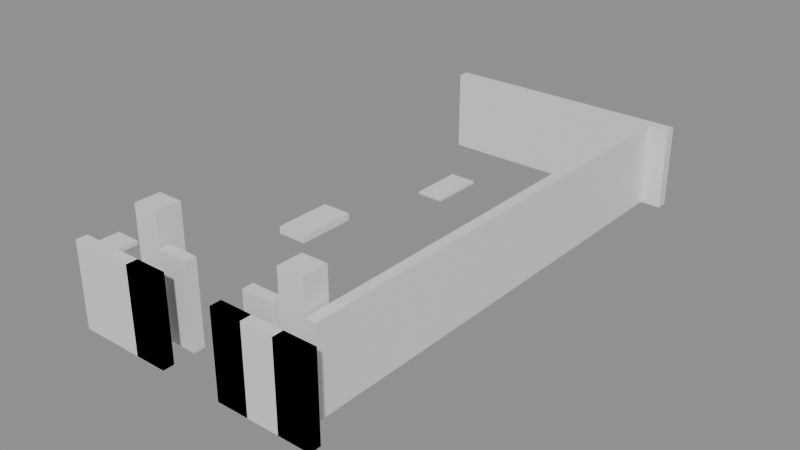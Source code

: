 # Source: building_lego.blend  (saved by Blender 5.0.119; exported with 4.5.12 LTS)
import bpy
from mathutils import Matrix  # noqa: F401  (used for matrix-valued properties, if any)

bpy.ops.wm.read_factory_settings(use_empty=True)
scene = bpy.context.scene
scene.name = 'Scene'

# ---- collections
col_01_paredes_externas = bpy.data.collections.new('01_Paredes_Externas'); scene.collection.children.link(col_01_paredes_externas)
col_02_paredes_internas = bpy.data.collections.new('02_Paredes_Internas'); scene.collection.children.link(col_02_paredes_internas)
col_03_pisos_escadas = bpy.data.collections.new('03_Pisos_Escadas'); scene.collection.children.link(col_03_pisos_escadas)
col_04_moveis_decoracoes = bpy.data.collections.new('04_Moveis_Decoracoes'); scene.collection.children.link(col_04_moveis_decoracoes)

# ---- materials (node trees are filled in below, after node groups)
mat_mat_parede_externa = bpy.data.materials.new('Mat_Parede_Externa')
mat_mat_parede_interna = bpy.data.materials.new('Mat_Parede_Interna')
mat_mat_pisos = bpy.data.materials.new('Mat_Pisos')
mat_mat_moveis = bpy.data.materials.new('Mat_Moveis')

# ---- material node trees
mat_mat_parede_externa.use_nodes = True; mat_mat_parede_externa.node_tree.nodes.clear()
_N = mat_mat_parede_externa.node_tree.nodes; _L = mat_mat_parede_externa.node_tree.links
n0 = _N.new('ShaderNodeBsdfPrincipled'); n0.name = 'BSDF - Pré-fundamentado'; n0.location = (-200, 100)
n1 = _N.new('ShaderNodeOutputMaterial'); n1.name = 'Saída de material'; n1.location = (200, 100)
_L.new(n0.outputs[0], n1.inputs[0])
n1.is_active_output = True
mat_mat_parede_interna.use_nodes = True; mat_mat_parede_interna.node_tree.nodes.clear()
_N = mat_mat_parede_interna.node_tree.nodes; _L = mat_mat_parede_interna.node_tree.links
n0 = _N.new('ShaderNodeBsdfPrincipled'); n0.name = 'BSDF - Pré-fundamentado'; n0.location = (-200, 100)
n1 = _N.new('ShaderNodeOutputMaterial'); n1.name = 'Saída de material'; n1.location = (200, 100)
_L.new(n0.outputs[0], n1.inputs[0])
n1.is_active_output = True
mat_mat_pisos.use_nodes = True; mat_mat_pisos.node_tree.nodes.clear()
_N = mat_mat_pisos.node_tree.nodes; _L = mat_mat_pisos.node_tree.links
n0 = _N.new('ShaderNodeBsdfPrincipled'); n0.name = 'BSDF - Pré-fundamentado'; n0.location = (-200, 100)
n1 = _N.new('ShaderNodeOutputMaterial'); n1.name = 'Saída de material'; n1.location = (200, 100)
_L.new(n0.outputs[0], n1.inputs[0])
n1.is_active_output = True
mat_mat_moveis.use_nodes = True; mat_mat_moveis.node_tree.nodes.clear()
_N = mat_mat_moveis.node_tree.nodes; _L = mat_mat_moveis.node_tree.links
n0 = _N.new('ShaderNodeBsdfPrincipled'); n0.name = 'BSDF - Pré-fundamentado'; n0.location = (-200, 100)
n1 = _N.new('ShaderNodeOutputMaterial'); n1.name = 'Saída de material'; n1.location = (200, 100)
_L.new(n0.outputs[0], n1.inputs[0])
n1.is_active_output = True

# ---- meshes
me_bloco_dungeon_wall_4784_2207_z0 = bpy.data.meshes.new('Bloco_dungeon_wall_4784_2207_z0')
me_bloco_dungeon_wall_4784_2207_z0.from_pydata([(-0.5, -0.175, -1.32), (0.5, -0.175, -1.32), (0.5, 0.175, -1.32), (-0.5, 0.175, -1.32), (-0.5, -0.175, 1.32), (0.5, -0.175, 1.32), (0.5, 0.175, 1.32), (-0.5, 0.175, 1.32)], [], [(0, 1, 2, 3), (4, 7, 6, 5), (0, 4, 5, 1), (2, 6, 7, 3), (0, 3, 7, 4), (1, 5, 6, 2)])
me_bloco_dungeon_wall_4784_2207_z0.materials.append(mat_mat_parede_externa)
me_bloco_dungeon_wall_4784_2207_z0.update()
me_bloco_dungeon_wall_4785_2207_z0 = bpy.data.meshes.new('Bloco_dungeon_wall_4785_2207_z0')
me_bloco_dungeon_wall_4785_2207_z0.from_pydata([(-0.5, -0.175, -1.32), (0.5, -0.175, -1.32), (0.5, 0.175, -1.32), (-0.5, 0.175, -1.32), (-0.5, -0.175, 1.32), (0.5, -0.175, 1.32), (0.5, 0.175, 1.32), (-0.5, 0.175, 1.32)], [], [(0, 1, 2, 3), (4, 7, 6, 5), (0, 4, 5, 1), (2, 6, 7, 3), (0, 3, 7, 4), (1, 5, 6, 2)])
me_bloco_dungeon_wall_4785_2207_z0.materials.append(mat_mat_parede_externa)
me_bloco_dungeon_wall_4785_2207_z0.update()
me_bloco_dungeon_arch_4786_2207_z0 = bpy.data.meshes.new('Bloco_dungeon_arch_4786_2207_z0')
me_bloco_dungeon_arch_4786_2207_z0.from_pydata([(-0.5, -0.175, -1.32), (0.5, -0.175, -1.32), (0.5, 0.175, -1.32), (-0.5, 0.175, -1.32), (-0.5, -0.175, 1.32), (0.5, -0.175, 1.32), (0.5, 0.175, 1.32), (-0.5, 0.175, 1.32)], [], [(0, 1, 2, 3), (4, 7, 6, 5), (0, 4, 5, 1), (2, 6, 7, 3), (0, 3, 7, 4), (1, 5, 6, 2)])
me_bloco_dungeon_arch_4786_2207_z0.materials.append(mat_mat_parede_externa)
me_bloco_dungeon_arch_4786_2207_z0.update()
me_bloco_dungeon_wall_4786_2207_z0 = bpy.data.meshes.new('Bloco_dungeon_wall_4786_2207_z0')
me_bloco_dungeon_wall_4786_2207_z0.from_pydata([(-0.5, -0.175, -1.32), (0.5, -0.175, -1.32), (0.5, 0.175, -1.32), (-0.5, 0.175, -1.32), (-0.5, -0.175, 1.32), (0.5, -0.175, 1.32), (0.5, 0.175, 1.32), (-0.5, 0.175, 1.32)], [], [(0, 1, 2, 3), (4, 7, 6, 5), (0, 4, 5, 1), (2, 6, 7, 3), (0, 3, 7, 4), (1, 5, 6, 2)])
me_bloco_dungeon_wall_4786_2207_z0.materials.append(mat_mat_parede_externa)
me_bloco_dungeon_wall_4786_2207_z0.update()
me_bloco_dungeon_arch_4789_2207_z0 = bpy.data.meshes.new('Bloco_dungeon_arch_4789_2207_z0')
me_bloco_dungeon_arch_4789_2207_z0.from_pydata([(-0.5, -0.175, -1.32), (0.5, -0.175, -1.32), (0.5, 0.175, -1.32), (-0.5, 0.175, -1.32), (-0.5, -0.175, 1.32), (0.5, -0.175, 1.32), (0.5, 0.175, 1.32), (-0.5, 0.175, 1.32)], [], [(0, 1, 2, 3), (4, 7, 6, 5), (0, 4, 5, 1), (2, 6, 7, 3), (0, 3, 7, 4), (1, 5, 6, 2)])
me_bloco_dungeon_arch_4789_2207_z0.materials.append(mat_mat_parede_externa)
me_bloco_dungeon_arch_4789_2207_z0.update()
me_bloco_dungeon_wall_4789_2207_z0 = bpy.data.meshes.new('Bloco_dungeon_wall_4789_2207_z0')
me_bloco_dungeon_wall_4789_2207_z0.from_pydata([(-0.5, -0.175, -1.32), (0.5, -0.175, -1.32), (0.5, 0.175, -1.32), (-0.5, 0.175, -1.32), (-0.5, -0.175, 1.32), (0.5, -0.175, 1.32), (0.5, 0.175, 1.32), (-0.5, 0.175, 1.32)], [], [(0, 1, 2, 3), (4, 7, 6, 5), (0, 4, 5, 1), (2, 6, 7, 3), (0, 3, 7, 4), (1, 5, 6, 2)])
me_bloco_dungeon_wall_4789_2207_z0.materials.append(mat_mat_parede_externa)
me_bloco_dungeon_wall_4789_2207_z0.update()
me_bloco_dungeon_wall_4790_2207_z0 = bpy.data.meshes.new('Bloco_dungeon_wall_4790_2207_z0')
me_bloco_dungeon_wall_4790_2207_z0.from_pydata([(-0.5, -0.175, -1.32), (0.5, -0.175, -1.32), (0.5, 0.175, -1.32), (-0.5, 0.175, -1.32), (-0.5, -0.175, 1.32), (0.5, -0.175, 1.32), (0.5, 0.175, 1.32), (-0.5, 0.175, 1.32)], [], [(0, 1, 2, 3), (4, 7, 6, 5), (0, 4, 5, 1), (2, 6, 7, 3), (0, 3, 7, 4), (1, 5, 6, 2)])
me_bloco_dungeon_wall_4790_2207_z0.materials.append(mat_mat_parede_externa)
me_bloco_dungeon_wall_4790_2207_z0.update()
me_bloco_dungeon_wall_4791_2207_z0 = bpy.data.meshes.new('Bloco_dungeon_wall_4791_2207_z0')
me_bloco_dungeon_wall_4791_2207_z0.from_pydata([(-0.5, -0.175, -1.32), (0.5, -0.175, -1.32), (0.5, 0.175, -1.32), (-0.5, 0.175, -1.32), (-0.5, -0.175, 1.32), (0.5, -0.175, 1.32), (0.5, 0.175, 1.32), (-0.5, 0.175, 1.32)], [], [(0, 1, 2, 3), (4, 7, 6, 5), (0, 4, 5, 1), (2, 6, 7, 3), (0, 3, 7, 4), (1, 5, 6, 2)])
me_bloco_dungeon_wall_4791_2207_z0.materials.append(mat_mat_parede_externa)
me_bloco_dungeon_wall_4791_2207_z0.update()
me_bloco_dungeon_wall_4791_2207_z0_001 = bpy.data.meshes.new('Bloco_dungeon_wall_4791_2207_z0.001')
me_bloco_dungeon_wall_4791_2207_z0_001.from_pydata([(-0.5, -0.175, -1.32), (0.5, -0.175, -1.32), (0.5, 0.175, -1.32), (-0.5, 0.175, -1.32), (-0.5, -0.175, 1.32), (0.5, -0.175, 1.32), (0.5, 0.175, 1.32), (-0.5, 0.175, 1.32)], [], [(0, 1, 2, 3), (4, 7, 6, 5), (0, 4, 5, 1), (2, 6, 7, 3), (0, 3, 7, 4), (1, 5, 6, 2)])
me_bloco_dungeon_wall_4791_2207_z0_001.materials.append(mat_mat_parede_externa)
me_bloco_dungeon_wall_4791_2207_z0_001.update()
me_bloco_dungeon_wall_4784_2223_z0 = bpy.data.meshes.new('Bloco_dungeon_wall_4784_2223_z0')
me_bloco_dungeon_wall_4784_2223_z0.from_pydata([(-0.5, -0.175, -1.32), (0.5, -0.175, -1.32), (0.5, 0.175, -1.32), (-0.5, 0.175, -1.32), (-0.5, -0.175, 1.32), (0.5, -0.175, 1.32), (0.5, 0.175, 1.32), (-0.5, 0.175, 1.32)], [], [(0, 1, 2, 3), (4, 7, 6, 5), (0, 4, 5, 1), (2, 6, 7, 3), (0, 3, 7, 4), (1, 5, 6, 2)])
me_bloco_dungeon_wall_4784_2223_z0.materials.append(mat_mat_parede_externa)
me_bloco_dungeon_wall_4784_2223_z0.update()
me_bloco_dungeon_wall_4785_2223_z0 = bpy.data.meshes.new('Bloco_dungeon_wall_4785_2223_z0')
me_bloco_dungeon_wall_4785_2223_z0.from_pydata([(-0.5, -0.175, -1.32), (0.5, -0.175, -1.32), (0.5, 0.175, -1.32), (-0.5, 0.175, -1.32), (-0.5, -0.175, 1.32), (0.5, -0.175, 1.32), (0.5, 0.175, 1.32), (-0.5, 0.175, 1.32)], [], [(0, 1, 2, 3), (4, 7, 6, 5), (0, 4, 5, 1), (2, 6, 7, 3), (0, 3, 7, 4), (1, 5, 6, 2)])
me_bloco_dungeon_wall_4785_2223_z0.materials.append(mat_mat_parede_externa)
me_bloco_dungeon_wall_4785_2223_z0.update()
me_bloco_dungeon_wall_4786_2223_z0 = bpy.data.meshes.new('Bloco_dungeon_wall_4786_2223_z0')
me_bloco_dungeon_wall_4786_2223_z0.from_pydata([(-0.5, -0.175, -1.32), (0.5, -0.175, -1.32), (0.5, 0.175, -1.32), (-0.5, 0.175, -1.32), (-0.5, -0.175, 1.32), (0.5, -0.175, 1.32), (0.5, 0.175, 1.32), (-0.5, 0.175, 1.32)], [], [(0, 1, 2, 3), (4, 7, 6, 5), (0, 4, 5, 1), (2, 6, 7, 3), (0, 3, 7, 4), (1, 5, 6, 2)])
me_bloco_dungeon_wall_4786_2223_z0.materials.append(mat_mat_parede_externa)
me_bloco_dungeon_wall_4786_2223_z0.update()
me_bloco_dungeon_wall_4787_2223_z0 = bpy.data.meshes.new('Bloco_dungeon_wall_4787_2223_z0')
me_bloco_dungeon_wall_4787_2223_z0.from_pydata([(-0.5, -0.175, -1.32), (0.5, -0.175, -1.32), (0.5, 0.175, -1.32), (-0.5, 0.175, -1.32), (-0.5, -0.175, 1.32), (0.5, -0.175, 1.32), (0.5, 0.175, 1.32), (-0.5, 0.175, 1.32)], [], [(0, 1, 2, 3), (4, 7, 6, 5), (0, 4, 5, 1), (2, 6, 7, 3), (0, 3, 7, 4), (1, 5, 6, 2)])
me_bloco_dungeon_wall_4787_2223_z0.materials.append(mat_mat_parede_externa)
me_bloco_dungeon_wall_4787_2223_z0.update()
me_bloco_dungeon_wall_4788_2223_z0 = bpy.data.meshes.new('Bloco_dungeon_wall_4788_2223_z0')
me_bloco_dungeon_wall_4788_2223_z0.from_pydata([(-0.5, -0.175, -1.32), (0.5, -0.175, -1.32), (0.5, 0.175, -1.32), (-0.5, 0.175, -1.32), (-0.5, -0.175, 1.32), (0.5, -0.175, 1.32), (0.5, 0.175, 1.32), (-0.5, 0.175, 1.32)], [], [(0, 1, 2, 3), (4, 7, 6, 5), (0, 4, 5, 1), (2, 6, 7, 3), (0, 3, 7, 4), (1, 5, 6, 2)])
me_bloco_dungeon_wall_4788_2223_z0.materials.append(mat_mat_parede_externa)
me_bloco_dungeon_wall_4788_2223_z0.update()
me_bloco_dungeon_wall_4789_2223_z0 = bpy.data.meshes.new('Bloco_dungeon_wall_4789_2223_z0')
me_bloco_dungeon_wall_4789_2223_z0.from_pydata([(-0.5, -0.175, -1.32), (0.5, -0.175, -1.32), (0.5, 0.175, -1.32), (-0.5, 0.175, -1.32), (-0.5, -0.175, 1.32), (0.5, -0.175, 1.32), (0.5, 0.175, 1.32), (-0.5, 0.175, 1.32)], [], [(0, 1, 2, 3), (4, 7, 6, 5), (0, 4, 5, 1), (2, 6, 7, 3), (0, 3, 7, 4), (1, 5, 6, 2)])
me_bloco_dungeon_wall_4789_2223_z0.materials.append(mat_mat_parede_externa)
me_bloco_dungeon_wall_4789_2223_z0.update()
me_bloco_dungeon_wall_4790_2223_z0 = bpy.data.meshes.new('Bloco_dungeon_wall_4790_2223_z0')
me_bloco_dungeon_wall_4790_2223_z0.from_pydata([(-0.5, -0.175, -1.32), (0.5, -0.175, -1.32), (0.5, 0.175, -1.32), (-0.5, 0.175, -1.32), (-0.5, -0.175, 1.32), (0.5, -0.175, 1.32), (0.5, 0.175, 1.32), (-0.5, 0.175, 1.32)], [], [(0, 1, 2, 3), (4, 7, 6, 5), (0, 4, 5, 1), (2, 6, 7, 3), (0, 3, 7, 4), (1, 5, 6, 2)])
me_bloco_dungeon_wall_4790_2223_z0.materials.append(mat_mat_parede_externa)
me_bloco_dungeon_wall_4790_2223_z0.update()
me_bloco_dungeon_wall_4791_2223_z0 = bpy.data.meshes.new('Bloco_dungeon_wall_4791_2223_z0')
me_bloco_dungeon_wall_4791_2223_z0.from_pydata([(-0.5, -0.175, -1.32), (0.5, -0.175, -1.32), (0.5, 0.175, -1.32), (-0.5, 0.175, -1.32), (-0.5, -0.175, 1.32), (0.5, -0.175, 1.32), (0.5, 0.175, 1.32), (-0.5, 0.175, 1.32)], [], [(0, 1, 2, 3), (4, 7, 6, 5), (0, 4, 5, 1), (2, 6, 7, 3), (0, 3, 7, 4), (1, 5, 6, 2)])
me_bloco_dungeon_wall_4791_2223_z0.materials.append(mat_mat_parede_externa)
me_bloco_dungeon_wall_4791_2223_z0.update()
me_bloco_dungeon_wall_4791_2208_z0 = bpy.data.meshes.new('Bloco_dungeon_wall_4791_2208_z0')
me_bloco_dungeon_wall_4791_2208_z0.from_pydata([(-0.175, -0.5, -1.32), (0.175, -0.5, -1.32), (0.175, 0.5, -1.32), (-0.175, 0.5, -1.32), (-0.175, -0.5, 1.32), (0.175, -0.5, 1.32), (0.175, 0.5, 1.32), (-0.175, 0.5, 1.32)], [], [(0, 1, 2, 3), (4, 7, 6, 5), (0, 4, 5, 1), (2, 6, 7, 3), (0, 3, 7, 4), (1, 5, 6, 2)])
me_bloco_dungeon_wall_4791_2208_z0.materials.append(mat_mat_parede_externa)
me_bloco_dungeon_wall_4791_2208_z0.update()
me_bloco_dungeon_wall_4791_2209_z0 = bpy.data.meshes.new('Bloco_dungeon_wall_4791_2209_z0')
me_bloco_dungeon_wall_4791_2209_z0.from_pydata([(-0.175, -0.5, -1.32), (0.175, -0.5, -1.32), (0.175, 0.5, -1.32), (-0.175, 0.5, -1.32), (-0.175, -0.5, 1.32), (0.175, -0.5, 1.32), (0.175, 0.5, 1.32), (-0.175, 0.5, 1.32)], [], [(0, 1, 2, 3), (4, 7, 6, 5), (0, 4, 5, 1), (2, 6, 7, 3), (0, 3, 7, 4), (1, 5, 6, 2)])
me_bloco_dungeon_wall_4791_2209_z0.materials.append(mat_mat_parede_externa)
me_bloco_dungeon_wall_4791_2209_z0.update()
me_bloco_dungeon_wall_4791_2210_z0 = bpy.data.meshes.new('Bloco_dungeon_wall_4791_2210_z0')
me_bloco_dungeon_wall_4791_2210_z0.from_pydata([(-0.175, -0.5, -1.32), (0.175, -0.5, -1.32), (0.175, 0.5, -1.32), (-0.175, 0.5, -1.32), (-0.175, -0.5, 1.32), (0.175, -0.5, 1.32), (0.175, 0.5, 1.32), (-0.175, 0.5, 1.32)], [], [(0, 1, 2, 3), (4, 7, 6, 5), (0, 4, 5, 1), (2, 6, 7, 3), (0, 3, 7, 4), (1, 5, 6, 2)])
me_bloco_dungeon_wall_4791_2210_z0.materials.append(mat_mat_parede_externa)
me_bloco_dungeon_wall_4791_2210_z0.update()
me_bloco_dungeon_wall_4791_2211_z0 = bpy.data.meshes.new('Bloco_dungeon_wall_4791_2211_z0')
me_bloco_dungeon_wall_4791_2211_z0.from_pydata([(-0.175, -0.5, -1.32), (0.175, -0.5, -1.32), (0.175, 0.5, -1.32), (-0.175, 0.5, -1.32), (-0.175, -0.5, 1.32), (0.175, -0.5, 1.32), (0.175, 0.5, 1.32), (-0.175, 0.5, 1.32)], [], [(0, 1, 2, 3), (4, 7, 6, 5), (0, 4, 5, 1), (2, 6, 7, 3), (0, 3, 7, 4), (1, 5, 6, 2)])
me_bloco_dungeon_wall_4791_2211_z0.materials.append(mat_mat_parede_externa)
me_bloco_dungeon_wall_4791_2211_z0.update()
me_bloco_dungeon_wall_4791_2212_z0 = bpy.data.meshes.new('Bloco_dungeon_wall_4791_2212_z0')
me_bloco_dungeon_wall_4791_2212_z0.from_pydata([(-0.175, -0.5, -1.32), (0.175, -0.5, -1.32), (0.175, 0.5, -1.32), (-0.175, 0.5, -1.32), (-0.175, -0.5, 1.32), (0.175, -0.5, 1.32), (0.175, 0.5, 1.32), (-0.175, 0.5, 1.32)], [], [(0, 1, 2, 3), (4, 7, 6, 5), (0, 4, 5, 1), (2, 6, 7, 3), (0, 3, 7, 4), (1, 5, 6, 2)])
me_bloco_dungeon_wall_4791_2212_z0.materials.append(mat_mat_parede_externa)
me_bloco_dungeon_wall_4791_2212_z0.update()
me_bloco_dungeon_wall_4791_2213_z0 = bpy.data.meshes.new('Bloco_dungeon_wall_4791_2213_z0')
me_bloco_dungeon_wall_4791_2213_z0.from_pydata([(-0.175, -0.5, -1.32), (0.175, -0.5, -1.32), (0.175, 0.5, -1.32), (-0.175, 0.5, -1.32), (-0.175, -0.5, 1.32), (0.175, -0.5, 1.32), (0.175, 0.5, 1.32), (-0.175, 0.5, 1.32)], [], [(0, 1, 2, 3), (4, 7, 6, 5), (0, 4, 5, 1), (2, 6, 7, 3), (0, 3, 7, 4), (1, 5, 6, 2)])
me_bloco_dungeon_wall_4791_2213_z0.materials.append(mat_mat_parede_externa)
me_bloco_dungeon_wall_4791_2213_z0.update()
me_bloco_dungeon_wall_4791_2214_z0 = bpy.data.meshes.new('Bloco_dungeon_wall_4791_2214_z0')
me_bloco_dungeon_wall_4791_2214_z0.from_pydata([(-0.175, -0.5, -1.32), (0.175, -0.5, -1.32), (0.175, 0.5, -1.32), (-0.175, 0.5, -1.32), (-0.175, -0.5, 1.32), (0.175, -0.5, 1.32), (0.175, 0.5, 1.32), (-0.175, 0.5, 1.32)], [], [(0, 1, 2, 3), (4, 7, 6, 5), (0, 4, 5, 1), (2, 6, 7, 3), (0, 3, 7, 4), (1, 5, 6, 2)])
me_bloco_dungeon_wall_4791_2214_z0.materials.append(mat_mat_parede_externa)
me_bloco_dungeon_wall_4791_2214_z0.update()
me_bloco_dungeon_wall_4791_2215_z0 = bpy.data.meshes.new('Bloco_dungeon_wall_4791_2215_z0')
me_bloco_dungeon_wall_4791_2215_z0.from_pydata([(-0.175, -0.5, -1.32), (0.175, -0.5, -1.32), (0.175, 0.5, -1.32), (-0.175, 0.5, -1.32), (-0.175, -0.5, 1.32), (0.175, -0.5, 1.32), (0.175, 0.5, 1.32), (-0.175, 0.5, 1.32)], [], [(0, 1, 2, 3), (4, 7, 6, 5), (0, 4, 5, 1), (2, 6, 7, 3), (0, 3, 7, 4), (1, 5, 6, 2)])
me_bloco_dungeon_wall_4791_2215_z0.materials.append(mat_mat_parede_externa)
me_bloco_dungeon_wall_4791_2215_z0.update()
me_bloco_dungeon_wall_4791_2216_z0 = bpy.data.meshes.new('Bloco_dungeon_wall_4791_2216_z0')
me_bloco_dungeon_wall_4791_2216_z0.from_pydata([(-0.175, -0.5, -1.32), (0.175, -0.5, -1.32), (0.175, 0.5, -1.32), (-0.175, 0.5, -1.32), (-0.175, -0.5, 1.32), (0.175, -0.5, 1.32), (0.175, 0.5, 1.32), (-0.175, 0.5, 1.32)], [], [(0, 1, 2, 3), (4, 7, 6, 5), (0, 4, 5, 1), (2, 6, 7, 3), (0, 3, 7, 4), (1, 5, 6, 2)])
me_bloco_dungeon_wall_4791_2216_z0.materials.append(mat_mat_parede_externa)
me_bloco_dungeon_wall_4791_2216_z0.update()
me_bloco_dungeon_wall_4791_2217_z0 = bpy.data.meshes.new('Bloco_dungeon_wall_4791_2217_z0')
me_bloco_dungeon_wall_4791_2217_z0.from_pydata([(-0.175, -0.5, -1.32), (0.175, -0.5, -1.32), (0.175, 0.5, -1.32), (-0.175, 0.5, -1.32), (-0.175, -0.5, 1.32), (0.175, -0.5, 1.32), (0.175, 0.5, 1.32), (-0.175, 0.5, 1.32)], [], [(0, 1, 2, 3), (4, 7, 6, 5), (0, 4, 5, 1), (2, 6, 7, 3), (0, 3, 7, 4), (1, 5, 6, 2)])
me_bloco_dungeon_wall_4791_2217_z0.materials.append(mat_mat_parede_externa)
me_bloco_dungeon_wall_4791_2217_z0.update()
me_bloco_dungeon_wall_4791_2218_z0 = bpy.data.meshes.new('Bloco_dungeon_wall_4791_2218_z0')
me_bloco_dungeon_wall_4791_2218_z0.from_pydata([(-0.175, -0.5, -1.32), (0.175, -0.5, -1.32), (0.175, 0.5, -1.32), (-0.175, 0.5, -1.32), (-0.175, -0.5, 1.32), (0.175, -0.5, 1.32), (0.175, 0.5, 1.32), (-0.175, 0.5, 1.32)], [], [(0, 1, 2, 3), (4, 7, 6, 5), (0, 4, 5, 1), (2, 6, 7, 3), (0, 3, 7, 4), (1, 5, 6, 2)])
me_bloco_dungeon_wall_4791_2218_z0.materials.append(mat_mat_parede_externa)
me_bloco_dungeon_wall_4791_2218_z0.update()
me_bloco_dungeon_wall_4791_2219_z0 = bpy.data.meshes.new('Bloco_dungeon_wall_4791_2219_z0')
me_bloco_dungeon_wall_4791_2219_z0.from_pydata([(-0.175, -0.5, -1.32), (0.175, -0.5, -1.32), (0.175, 0.5, -1.32), (-0.175, 0.5, -1.32), (-0.175, -0.5, 1.32), (0.175, -0.5, 1.32), (0.175, 0.5, 1.32), (-0.175, 0.5, 1.32)], [], [(0, 1, 2, 3), (4, 7, 6, 5), (0, 4, 5, 1), (2, 6, 7, 3), (0, 3, 7, 4), (1, 5, 6, 2)])
me_bloco_dungeon_wall_4791_2219_z0.materials.append(mat_mat_parede_externa)
me_bloco_dungeon_wall_4791_2219_z0.update()
me_bloco_dungeon_wall_4791_2220_z0 = bpy.data.meshes.new('Bloco_dungeon_wall_4791_2220_z0')
me_bloco_dungeon_wall_4791_2220_z0.from_pydata([(-0.175, -0.5, -1.32), (0.175, -0.5, -1.32), (0.175, 0.5, -1.32), (-0.175, 0.5, -1.32), (-0.175, -0.5, 1.32), (0.175, -0.5, 1.32), (0.175, 0.5, 1.32), (-0.175, 0.5, 1.32)], [], [(0, 1, 2, 3), (4, 7, 6, 5), (0, 4, 5, 1), (2, 6, 7, 3), (0, 3, 7, 4), (1, 5, 6, 2)])
me_bloco_dungeon_wall_4791_2220_z0.materials.append(mat_mat_parede_externa)
me_bloco_dungeon_wall_4791_2220_z0.update()
me_bloco_dungeon_wall_4791_2221_z0 = bpy.data.meshes.new('Bloco_dungeon_wall_4791_2221_z0')
me_bloco_dungeon_wall_4791_2221_z0.from_pydata([(-0.175, -0.5, -1.32), (0.175, -0.5, -1.32), (0.175, 0.5, -1.32), (-0.175, 0.5, -1.32), (-0.175, -0.5, 1.32), (0.175, -0.5, 1.32), (0.175, 0.5, 1.32), (-0.175, 0.5, 1.32)], [], [(0, 1, 2, 3), (4, 7, 6, 5), (0, 4, 5, 1), (2, 6, 7, 3), (0, 3, 7, 4), (1, 5, 6, 2)])
me_bloco_dungeon_wall_4791_2221_z0.materials.append(mat_mat_parede_externa)
me_bloco_dungeon_wall_4791_2221_z0.update()
me_bloco_dungeon_wall_4791_2222_z0 = bpy.data.meshes.new('Bloco_dungeon_wall_4791_2222_z0')
me_bloco_dungeon_wall_4791_2222_z0.from_pydata([(-0.175, -0.5, -1.32), (0.175, -0.5, -1.32), (0.175, 0.5, -1.32), (-0.175, 0.5, -1.32), (-0.175, -0.5, 1.32), (0.175, -0.5, 1.32), (0.175, 0.5, 1.32), (-0.175, 0.5, 1.32)], [], [(0, 1, 2, 3), (4, 7, 6, 5), (0, 4, 5, 1), (2, 6, 7, 3), (0, 3, 7, 4), (1, 5, 6, 2)])
me_bloco_dungeon_wall_4791_2222_z0.materials.append(mat_mat_parede_externa)
me_bloco_dungeon_wall_4791_2222_z0.update()
me_bloco_dungeon_arch_4786_2208_z0 = bpy.data.meshes.new('Bloco_dungeon_arch_4786_2208_z0')
me_bloco_dungeon_arch_4786_2208_z0.from_pydata([(-0.5, -0.175, -1.32), (0.5, -0.175, -1.32), (0.5, 0.175, -1.32), (-0.5, 0.175, -1.32), (-0.5, -0.175, 1.32), (0.5, -0.175, 1.32), (0.5, 0.175, 1.32), (-0.5, 0.175, 1.32)], [], [(0, 1, 2, 3), (4, 7, 6, 5), (0, 4, 5, 1), (2, 6, 7, 3), (0, 3, 7, 4), (1, 5, 6, 2)])
me_bloco_dungeon_arch_4786_2208_z0.materials.append(mat_mat_parede_interna)
me_bloco_dungeon_arch_4786_2208_z0.update()
me_bloco_dungeon_arch_4789_2208_z0 = bpy.data.meshes.new('Bloco_dungeon_arch_4789_2208_z0')
me_bloco_dungeon_arch_4789_2208_z0.from_pydata([(-0.5, -0.175, -1.32), (0.5, -0.175, -1.32), (0.5, 0.175, -1.32), (-0.5, 0.175, -1.32), (-0.5, -0.175, 1.32), (0.5, -0.175, 1.32), (0.5, 0.175, 1.32), (-0.5, 0.175, 1.32)], [], [(0, 1, 2, 3), (4, 7, 6, 5), (0, 4, 5, 1), (2, 6, 7, 3), (0, 3, 7, 4), (1, 5, 6, 2)])
me_bloco_dungeon_arch_4789_2208_z0.materials.append(mat_mat_parede_interna)
me_bloco_dungeon_arch_4789_2208_z0.update()
me_piso_grasses_4783_2222_z_15 = bpy.data.meshes.new('Piso_grasses_4783_2222_z-15')
me_piso_grasses_4783_2222_z_15.from_pydata([(-0.5, -0.5, -0.05), (0.5, -0.5, -0.05), (0.5, 0.5, -0.05), (-0.5, 0.5, -0.05), (-0.5, -0.5, 0.05), (0.5, -0.5, 0.05), (0.5, 0.5, 0.05), (-0.5, 0.5, 0.05)], [], [(0, 1, 2, 3), (4, 7, 6, 5), (0, 4, 5, 1), (2, 6, 7, 3), (0, 3, 7, 4), (1, 5, 6, 2)])
me_piso_grasses_4783_2222_z_15.materials.append(mat_mat_pisos)
me_piso_grasses_4783_2222_z_15.update()
me_piso_grasses_4783_2223_z_15 = bpy.data.meshes.new('Piso_grasses_4783_2223_z-15')
me_piso_grasses_4783_2223_z_15.from_pydata([(-0.5, -0.5, -0.05), (0.5, -0.5, -0.05), (0.5, 0.5, -0.05), (-0.5, 0.5, -0.05), (-0.5, -0.5, 0.05), (0.5, -0.5, 0.05), (0.5, 0.5, 0.05), (-0.5, 0.5, 0.05)], [], [(0, 1, 2, 3), (4, 7, 6, 5), (0, 4, 5, 1), (2, 6, 7, 3), (0, 3, 7, 4), (1, 5, 6, 2)])
me_piso_grasses_4783_2223_z_15.materials.append(mat_mat_pisos)
me_piso_grasses_4783_2223_z_15.update()
me_degrau_4784_2208_z0 = bpy.data.meshes.new('Degrau_4784_2208_z0')
me_degrau_4784_2208_z0.from_pydata([(-0.5, -0.5, -0.125), (0.5, -0.5, -0.125), (0.5, 0.5, -0.125), (-0.5, 0.5, -0.125), (-0.5, -0.5, 0.125), (0.5, -0.5, 0.125), (0.5, 0.5, 0.125), (-0.5, 0.5, 0.125)], [], [(0, 1, 2, 3), (4, 7, 6, 5), (0, 4, 5, 1), (2, 6, 7, 3), (0, 3, 7, 4), (1, 5, 6, 2)])
me_degrau_4784_2208_z0.materials.append(mat_mat_pisos)
me_degrau_4784_2208_z0.update()
me_degrau_4784_2214_z0 = bpy.data.meshes.new('Degrau_4784_2214_z0')
me_degrau_4784_2214_z0.from_pydata([(-0.5, -0.5, -0.125), (0.5, -0.5, -0.125), (0.5, 0.5, -0.125), (-0.5, 0.5, -0.125), (-0.5, -0.5, 0.125), (0.5, -0.5, 0.125), (0.5, 0.5, 0.125), (-0.5, 0.5, 0.125)], [], [(0, 1, 2, 3), (4, 7, 6, 5), (0, 4, 5, 1), (2, 6, 7, 3), (0, 3, 7, 4), (1, 5, 6, 2)])
me_degrau_4784_2214_z0.materials.append(mat_mat_pisos)
me_degrau_4784_2214_z0.update()
me_degrau_4784_2215_z0 = bpy.data.meshes.new('Degrau_4784_2215_z0')
me_degrau_4784_2215_z0.from_pydata([(-0.5, -0.5, -0.125), (0.5, -0.5, -0.125), (0.5, 0.5, -0.125), (-0.5, 0.5, -0.125), (-0.5, -0.5, 0.125), (0.5, -0.5, 0.125), (0.5, 0.5, 0.125), (-0.5, 0.5, 0.125)], [], [(0, 1, 2, 3), (4, 7, 6, 5), (0, 4, 5, 1), (2, 6, 7, 3), (0, 3, 7, 4), (1, 5, 6, 2)])
me_degrau_4784_2215_z0.materials.append(mat_mat_pisos)
me_degrau_4784_2215_z0.update()
me_movel_grasses_4783_2208_z14 = bpy.data.meshes.new('Movel_grasses_4783_2208_z14')
me_movel_grasses_4783_2208_z14.from_pydata([(-0.4, -0.4, -0.06), (0.4, -0.4, -0.06), (0.4, 0.4, -0.06), (-0.4, 0.4, -0.06), (-0.4, -0.4, 0.06), (0.4, -0.4, 0.06), (0.4, 0.4, 0.06), (-0.4, 0.4, 0.06)], [], [(0, 1, 2, 3), (4, 7, 6, 5), (0, 4, 5, 1), (2, 6, 7, 3), (0, 3, 7, 4), (1, 5, 6, 2)])
me_movel_grasses_4783_2208_z14.materials.append(mat_mat_moveis)
me_movel_grasses_4783_2208_z14.update()
me_movel_torch_holder_4785_2208_z15 = bpy.data.meshes.new('Movel_torch_holder_4785_2208_z15')
me_movel_torch_holder_4785_2208_z15.from_pydata([(-0.4, -0.4, -0.9), (0.4, -0.4, -0.9), (0.4, 0.4, -0.9), (-0.4, 0.4, -0.9), (-0.4, -0.4, 0.9), (0.4, -0.4, 0.9), (0.4, 0.4, 0.9), (-0.4, 0.4, 0.9)], [], [(0, 1, 2, 3), (4, 7, 6, 5), (0, 4, 5, 1), (2, 6, 7, 3), (0, 3, 7, 4), (1, 5, 6, 2)])
me_movel_torch_holder_4785_2208_z15.materials.append(mat_mat_moveis)
me_movel_torch_holder_4785_2208_z15.update()
me_movel_torch_holder_4790_2208_z15 = bpy.data.meshes.new('Movel_torch_holder_4790_2208_z15')
me_movel_torch_holder_4790_2208_z15.from_pydata([(-0.4, -0.4, -0.9), (0.4, -0.4, -0.9), (0.4, 0.4, -0.9), (-0.4, 0.4, -0.9), (-0.4, -0.4, 0.9), (0.4, -0.4, 0.9), (0.4, 0.4, 0.9), (-0.4, 0.4, 0.9)], [], [(0, 1, 2, 3), (4, 7, 6, 5), (0, 4, 5, 1), (2, 6, 7, 3), (0, 3, 7, 4), (1, 5, 6, 2)])
me_movel_torch_holder_4790_2208_z15.materials.append(mat_mat_moveis)
me_movel_torch_holder_4790_2208_z15.update()

# ---- objects
ob_parede_externa_norte_y2207_x4784_4786 = bpy.data.objects.new('Parede_Externa_Norte_Y2207_X4784_4786', None)
ob_bloco_dungeon_wall_4784_2207_z0 = bpy.data.objects.new('Bloco_dungeon_wall_4784_2207_z0', me_bloco_dungeon_wall_4784_2207_z0)
ob_bloco_dungeon_wall_4785_2207_z0 = bpy.data.objects.new('Bloco_dungeon_wall_4785_2207_z0', me_bloco_dungeon_wall_4785_2207_z0)
ob_bloco_dungeon_arch_4786_2207_z0 = bpy.data.objects.new('Bloco_dungeon_arch_4786_2207_z0', me_bloco_dungeon_arch_4786_2207_z0)
ob_bloco_dungeon_wall_4786_2207_z0 = bpy.data.objects.new('Bloco_dungeon_wall_4786_2207_z0', me_bloco_dungeon_wall_4786_2207_z0)
ob_parede_externa_norte_y2207_x4789_4791 = bpy.data.objects.new('Parede_Externa_Norte_Y2207_X4789_4791', None)
ob_bloco_dungeon_arch_4789_2207_z0 = bpy.data.objects.new('Bloco_dungeon_arch_4789_2207_z0', me_bloco_dungeon_arch_4789_2207_z0)
ob_bloco_dungeon_wall_4789_2207_z0 = bpy.data.objects.new('Bloco_dungeon_wall_4789_2207_z0', me_bloco_dungeon_wall_4789_2207_z0)
ob_bloco_dungeon_wall_4790_2207_z0 = bpy.data.objects.new('Bloco_dungeon_wall_4790_2207_z0', me_bloco_dungeon_wall_4790_2207_z0)
ob_bloco_dungeon_wall_4791_2207_z0 = bpy.data.objects.new('Bloco_dungeon_wall_4791_2207_z0', me_bloco_dungeon_wall_4791_2207_z0)
ob_bloco_dungeon_wall_4791_2207_z0_001 = bpy.data.objects.new('Bloco_dungeon_wall_4791_2207_z0.001', me_bloco_dungeon_wall_4791_2207_z0_001)
ob_parede_externa_sul_y2223_x4784_4791 = bpy.data.objects.new('Parede_Externa_Sul_Y2223_X4784_4791', None)
ob_bloco_dungeon_wall_4784_2223_z0 = bpy.data.objects.new('Bloco_dungeon_wall_4784_2223_z0', me_bloco_dungeon_wall_4784_2223_z0)
ob_bloco_dungeon_wall_4785_2223_z0 = bpy.data.objects.new('Bloco_dungeon_wall_4785_2223_z0', me_bloco_dungeon_wall_4785_2223_z0)
ob_bloco_dungeon_wall_4786_2223_z0 = bpy.data.objects.new('Bloco_dungeon_wall_4786_2223_z0', me_bloco_dungeon_wall_4786_2223_z0)
ob_bloco_dungeon_wall_4787_2223_z0 = bpy.data.objects.new('Bloco_dungeon_wall_4787_2223_z0', me_bloco_dungeon_wall_4787_2223_z0)
ob_bloco_dungeon_wall_4788_2223_z0 = bpy.data.objects.new('Bloco_dungeon_wall_4788_2223_z0', me_bloco_dungeon_wall_4788_2223_z0)
ob_bloco_dungeon_wall_4789_2223_z0 = bpy.data.objects.new('Bloco_dungeon_wall_4789_2223_z0', me_bloco_dungeon_wall_4789_2223_z0)
ob_bloco_dungeon_wall_4790_2223_z0 = bpy.data.objects.new('Bloco_dungeon_wall_4790_2223_z0', me_bloco_dungeon_wall_4790_2223_z0)
ob_bloco_dungeon_wall_4791_2223_z0 = bpy.data.objects.new('Bloco_dungeon_wall_4791_2223_z0', me_bloco_dungeon_wall_4791_2223_z0)
ob_parede_externa_leste_x4791_y2208_2222 = bpy.data.objects.new('Parede_Externa_Leste_X4791_Y2208_2222', None)
ob_bloco_dungeon_wall_4791_2208_z0 = bpy.data.objects.new('Bloco_dungeon_wall_4791_2208_z0', me_bloco_dungeon_wall_4791_2208_z0)
ob_bloco_dungeon_wall_4791_2209_z0 = bpy.data.objects.new('Bloco_dungeon_wall_4791_2209_z0', me_bloco_dungeon_wall_4791_2209_z0)
ob_bloco_dungeon_wall_4791_2210_z0 = bpy.data.objects.new('Bloco_dungeon_wall_4791_2210_z0', me_bloco_dungeon_wall_4791_2210_z0)
ob_bloco_dungeon_wall_4791_2211_z0 = bpy.data.objects.new('Bloco_dungeon_wall_4791_2211_z0', me_bloco_dungeon_wall_4791_2211_z0)
ob_bloco_dungeon_wall_4791_2212_z0 = bpy.data.objects.new('Bloco_dungeon_wall_4791_2212_z0', me_bloco_dungeon_wall_4791_2212_z0)
ob_bloco_dungeon_wall_4791_2213_z0 = bpy.data.objects.new('Bloco_dungeon_wall_4791_2213_z0', me_bloco_dungeon_wall_4791_2213_z0)
ob_bloco_dungeon_wall_4791_2214_z0 = bpy.data.objects.new('Bloco_dungeon_wall_4791_2214_z0', me_bloco_dungeon_wall_4791_2214_z0)
ob_bloco_dungeon_wall_4791_2215_z0 = bpy.data.objects.new('Bloco_dungeon_wall_4791_2215_z0', me_bloco_dungeon_wall_4791_2215_z0)
ob_bloco_dungeon_wall_4791_2216_z0 = bpy.data.objects.new('Bloco_dungeon_wall_4791_2216_z0', me_bloco_dungeon_wall_4791_2216_z0)
ob_bloco_dungeon_wall_4791_2217_z0 = bpy.data.objects.new('Bloco_dungeon_wall_4791_2217_z0', me_bloco_dungeon_wall_4791_2217_z0)
ob_bloco_dungeon_wall_4791_2218_z0 = bpy.data.objects.new('Bloco_dungeon_wall_4791_2218_z0', me_bloco_dungeon_wall_4791_2218_z0)
ob_bloco_dungeon_wall_4791_2219_z0 = bpy.data.objects.new('Bloco_dungeon_wall_4791_2219_z0', me_bloco_dungeon_wall_4791_2219_z0)
ob_bloco_dungeon_wall_4791_2220_z0 = bpy.data.objects.new('Bloco_dungeon_wall_4791_2220_z0', me_bloco_dungeon_wall_4791_2220_z0)
ob_bloco_dungeon_wall_4791_2221_z0 = bpy.data.objects.new('Bloco_dungeon_wall_4791_2221_z0', me_bloco_dungeon_wall_4791_2221_z0)
ob_bloco_dungeon_wall_4791_2222_z0 = bpy.data.objects.new('Bloco_dungeon_wall_4791_2222_z0', me_bloco_dungeon_wall_4791_2222_z0)
ob_parede_interna_ew_03_y2208_x4786_4786 = bpy.data.objects.new('Parede_Interna_EW_03_Y2208_X4786_4786', None)
ob_bloco_dungeon_arch_4786_2208_z0 = bpy.data.objects.new('Bloco_dungeon_arch_4786_2208_z0', me_bloco_dungeon_arch_4786_2208_z0)
ob_parede_interna_ew_04_y2208_x4789_4789 = bpy.data.objects.new('Parede_Interna_EW_04_Y2208_X4789_4789', None)
ob_bloco_dungeon_arch_4789_2208_z0 = bpy.data.objects.new('Bloco_dungeon_arch_4789_2208_z0', me_bloco_dungeon_arch_4789_2208_z0)
ob_pisos_lajes = bpy.data.objects.new('Pisos_Lajes', None)
ob_piso_grasses_4783_2222_z_15 = bpy.data.objects.new('Piso_grasses_4783_2222_z-15', me_piso_grasses_4783_2222_z_15)
ob_piso_grasses_4783_2223_z_15 = bpy.data.objects.new('Piso_grasses_4783_2223_z-15', me_piso_grasses_4783_2223_z_15)
ob_escadas_corrim_os = bpy.data.objects.new('Escadas_Corrimãos', None)
ob_degrau_4784_2208_z0 = bpy.data.objects.new('Degrau_4784_2208_z0', me_degrau_4784_2208_z0)
ob_degrau_4784_2214_z0 = bpy.data.objects.new('Degrau_4784_2214_z0', me_degrau_4784_2214_z0)
ob_degrau_4784_2215_z0 = bpy.data.objects.new('Degrau_4784_2215_z0', me_degrau_4784_2215_z0)
ob_moveis_decoracoes = bpy.data.objects.new('Moveis_Decoracoes', None)
ob_movel_grasses_4783_2208_z14 = bpy.data.objects.new('Movel_grasses_4783_2208_z14', me_movel_grasses_4783_2208_z14)
ob_movel_torch_holder_4785_2208_z15 = bpy.data.objects.new('Movel_torch_holder_4785_2208_z15', me_movel_torch_holder_4785_2208_z15)
ob_movel_torch_holder_4790_2208_z15 = bpy.data.objects.new('Movel_torch_holder_4790_2208_z15', me_movel_torch_holder_4790_2208_z15)

# ---- transforms, parenting, visibility, modifiers, constraints
ob_parede_externa_norte_y2207_x4784_4786.location = (-2.0, -8.0, 1.8)
ob_parede_externa_norte_y2207_x4784_4786.empty_display_type = 'CUBE'
ob_bloco_dungeon_wall_4784_2207_z0.parent = ob_parede_externa_norte_y2207_x4784_4786
ob_bloco_dungeon_wall_4784_2207_z0.matrix_parent_inverse = Matrix(((1.0, -0.0, 0.0, 2.0), (-0.0, 1.0, -0.0, 8.0), (0.0, -0.0, 1.0, -1.8), (-0.0, 0.0, -0.0, 1.0)))
ob_bloco_dungeon_wall_4784_2207_z0.location = (-3.0, -8.325, 3.12)
ob_bloco_dungeon_wall_4785_2207_z0.parent = ob_parede_externa_norte_y2207_x4784_4786
ob_bloco_dungeon_wall_4785_2207_z0.matrix_parent_inverse = Matrix(((1.0, -0.0, 0.0, 2.0), (-0.0, 1.0, -0.0, 8.0), (0.0, -0.0, 1.0, -1.8), (-0.0, 0.0, -0.0, 1.0)))
ob_bloco_dungeon_wall_4785_2207_z0.location = (-2.0, -8.325, 3.12)
ob_bloco_dungeon_arch_4786_2207_z0.parent = ob_parede_externa_norte_y2207_x4784_4786
ob_bloco_dungeon_arch_4786_2207_z0.matrix_parent_inverse = Matrix(((1.0, -0.0, 0.0, 2.0), (-0.0, 1.0, -0.0, 8.0), (0.0, -0.0, 1.0, -1.8), (-0.0, 0.0, -0.0, 1.0)))
ob_bloco_dungeon_arch_4786_2207_z0.location = (-1.0, -8.325, 3.12)
ob_bloco_dungeon_wall_4786_2207_z0.parent = ob_parede_externa_norte_y2207_x4784_4786
ob_bloco_dungeon_wall_4786_2207_z0.matrix_parent_inverse = Matrix(((1.0, -0.0, 0.0, 2.0), (-0.0, 1.0, -0.0, 8.0), (0.0, -0.0, 1.0, -1.8), (-0.0, 0.0, -0.0, 1.0)))
ob_bloco_dungeon_wall_4786_2207_z0.location = (-1.0, -8.325, 3.12)
ob_parede_externa_norte_y2207_x4789_4791.location = (3.0, -8.0, 1.8)
ob_parede_externa_norte_y2207_x4789_4791.empty_display_type = 'CUBE'
ob_bloco_dungeon_arch_4789_2207_z0.parent = ob_parede_externa_norte_y2207_x4789_4791
ob_bloco_dungeon_arch_4789_2207_z0.matrix_parent_inverse = Matrix(((1.0, -0.0, 0.0, -3.0), (-0.0, 1.0, -0.0, 8.0), (0.0, -0.0, 1.0, -1.8), (-0.0, 0.0, -0.0, 1.0)))
ob_bloco_dungeon_arch_4789_2207_z0.location = (2.0, -8.325, 3.12)
ob_bloco_dungeon_wall_4789_2207_z0.parent = ob_parede_externa_norte_y2207_x4789_4791
ob_bloco_dungeon_wall_4789_2207_z0.matrix_parent_inverse = Matrix(((1.0, -0.0, 0.0, -3.0), (-0.0, 1.0, -0.0, 8.0), (0.0, -0.0, 1.0, -1.8), (-0.0, 0.0, -0.0, 1.0)))
ob_bloco_dungeon_wall_4789_2207_z0.location = (2.0, -8.325, 3.12)
ob_bloco_dungeon_wall_4790_2207_z0.parent = ob_parede_externa_norte_y2207_x4789_4791
ob_bloco_dungeon_wall_4790_2207_z0.matrix_parent_inverse = Matrix(((1.0, -0.0, 0.0, -3.0), (-0.0, 1.0, -0.0, 8.0), (0.0, -0.0, 1.0, -1.8), (-0.0, 0.0, -0.0, 1.0)))
ob_bloco_dungeon_wall_4790_2207_z0.location = (3.0, -8.325, 3.12)
ob_bloco_dungeon_wall_4791_2207_z0.parent = ob_parede_externa_norte_y2207_x4789_4791
ob_bloco_dungeon_wall_4791_2207_z0.matrix_parent_inverse = Matrix(((1.0, -0.0, 0.0, -3.0), (-0.0, 1.0, -0.0, 8.0), (0.0, -0.0, 1.0, -1.8), (-0.0, 0.0, -0.0, 1.0)))
ob_bloco_dungeon_wall_4791_2207_z0.location = (4.0, -8.325, 3.12)
ob_bloco_dungeon_wall_4791_2207_z0_001.parent = ob_parede_externa_norte_y2207_x4789_4791
ob_bloco_dungeon_wall_4791_2207_z0_001.matrix_parent_inverse = Matrix(((1.0, -0.0, 0.0, -3.0), (-0.0, 1.0, -0.0, 8.0), (0.0, -0.0, 1.0, -1.8), (-0.0, 0.0, -0.0, 1.0)))
ob_bloco_dungeon_wall_4791_2207_z0_001.location = (4.0, -8.325, 3.12)
ob_parede_externa_sul_y2223_x4784_4791.location = (0.5, 8.0, 1.8)
ob_parede_externa_sul_y2223_x4784_4791.empty_display_type = 'CUBE'
ob_bloco_dungeon_wall_4784_2223_z0.parent = ob_parede_externa_sul_y2223_x4784_4791
ob_bloco_dungeon_wall_4784_2223_z0.matrix_parent_inverse = Matrix(((1.0, -0.0, 0.0, -0.5), (-0.0, 1.0, -0.0, -8.0), (0.0, -0.0, 1.0, -1.8), (-0.0, 0.0, -0.0, 1.0)))
ob_bloco_dungeon_wall_4784_2223_z0.location = (-3.0, 7.675, 3.12)
ob_bloco_dungeon_wall_4785_2223_z0.parent = ob_parede_externa_sul_y2223_x4784_4791
ob_bloco_dungeon_wall_4785_2223_z0.matrix_parent_inverse = Matrix(((1.0, -0.0, 0.0, -0.5), (-0.0, 1.0, -0.0, -8.0), (0.0, -0.0, 1.0, -1.8), (-0.0, 0.0, -0.0, 1.0)))
ob_bloco_dungeon_wall_4785_2223_z0.location = (-2.0, 7.675, 3.12)
ob_bloco_dungeon_wall_4786_2223_z0.parent = ob_parede_externa_sul_y2223_x4784_4791
ob_bloco_dungeon_wall_4786_2223_z0.matrix_parent_inverse = Matrix(((1.0, -0.0, 0.0, -0.5), (-0.0, 1.0, -0.0, -8.0), (0.0, -0.0, 1.0, -1.8), (-0.0, 0.0, -0.0, 1.0)))
ob_bloco_dungeon_wall_4786_2223_z0.location = (-1.0, 7.675, 3.12)
ob_bloco_dungeon_wall_4787_2223_z0.parent = ob_parede_externa_sul_y2223_x4784_4791
ob_bloco_dungeon_wall_4787_2223_z0.matrix_parent_inverse = Matrix(((1.0, -0.0, 0.0, -0.5), (-0.0, 1.0, -0.0, -8.0), (0.0, -0.0, 1.0, -1.8), (-0.0, 0.0, -0.0, 1.0)))
ob_bloco_dungeon_wall_4787_2223_z0.location = (0.0, 7.675, 3.12)
ob_bloco_dungeon_wall_4788_2223_z0.parent = ob_parede_externa_sul_y2223_x4784_4791
ob_bloco_dungeon_wall_4788_2223_z0.matrix_parent_inverse = Matrix(((1.0, -0.0, 0.0, -0.5), (-0.0, 1.0, -0.0, -8.0), (0.0, -0.0, 1.0, -1.8), (-0.0, 0.0, -0.0, 1.0)))
ob_bloco_dungeon_wall_4788_2223_z0.location = (1.0, 7.675, 3.12)
ob_bloco_dungeon_wall_4789_2223_z0.parent = ob_parede_externa_sul_y2223_x4784_4791
ob_bloco_dungeon_wall_4789_2223_z0.matrix_parent_inverse = Matrix(((1.0, -0.0, 0.0, -0.5), (-0.0, 1.0, -0.0, -8.0), (0.0, -0.0, 1.0, -1.8), (-0.0, 0.0, -0.0, 1.0)))
ob_bloco_dungeon_wall_4789_2223_z0.location = (2.0, 7.675, 3.12)
ob_bloco_dungeon_wall_4790_2223_z0.parent = ob_parede_externa_sul_y2223_x4784_4791
ob_bloco_dungeon_wall_4790_2223_z0.matrix_parent_inverse = Matrix(((1.0, -0.0, 0.0, -0.5), (-0.0, 1.0, -0.0, -8.0), (0.0, -0.0, 1.0, -1.8), (-0.0, 0.0, -0.0, 1.0)))
ob_bloco_dungeon_wall_4790_2223_z0.location = (3.0, 7.675, 3.12)
ob_bloco_dungeon_wall_4791_2223_z0.parent = ob_parede_externa_sul_y2223_x4784_4791
ob_bloco_dungeon_wall_4791_2223_z0.matrix_parent_inverse = Matrix(((1.0, -0.0, 0.0, -0.5), (-0.0, 1.0, -0.0, -8.0), (0.0, -0.0, 1.0, -1.8), (-0.0, 0.0, -0.0, 1.0)))
ob_bloco_dungeon_wall_4791_2223_z0.location = (4.0, 7.675, 3.12)
ob_parede_externa_leste_x4791_y2208_2222.location = (4.0, 0.0, 1.8)
ob_parede_externa_leste_x4791_y2208_2222.empty_display_type = 'CUBE'
ob_bloco_dungeon_wall_4791_2208_z0.parent = ob_parede_externa_leste_x4791_y2208_2222
ob_bloco_dungeon_wall_4791_2208_z0.matrix_parent_inverse = Matrix(((1.0, -0.0, 0.0, -4.0), (-0.0, 1.0, -0.0, 0.0), (0.0, -0.0, 1.0, -1.8), (-0.0, 0.0, -0.0, 1.0)))
ob_bloco_dungeon_wall_4791_2208_z0.location = (3.675, -7.0, 3.12)
ob_bloco_dungeon_wall_4791_2209_z0.parent = ob_parede_externa_leste_x4791_y2208_2222
ob_bloco_dungeon_wall_4791_2209_z0.matrix_parent_inverse = Matrix(((1.0, -0.0, 0.0, -4.0), (-0.0, 1.0, -0.0, 0.0), (0.0, -0.0, 1.0, -1.8), (-0.0, 0.0, -0.0, 1.0)))
ob_bloco_dungeon_wall_4791_2209_z0.location = (3.675, -6.0, 3.12)
ob_bloco_dungeon_wall_4791_2210_z0.parent = ob_parede_externa_leste_x4791_y2208_2222
ob_bloco_dungeon_wall_4791_2210_z0.matrix_parent_inverse = Matrix(((1.0, -0.0, 0.0, -4.0), (-0.0, 1.0, -0.0, 0.0), (0.0, -0.0, 1.0, -1.8), (-0.0, 0.0, -0.0, 1.0)))
ob_bloco_dungeon_wall_4791_2210_z0.location = (3.675, -5.0, 3.12)
ob_bloco_dungeon_wall_4791_2211_z0.parent = ob_parede_externa_leste_x4791_y2208_2222
ob_bloco_dungeon_wall_4791_2211_z0.matrix_parent_inverse = Matrix(((1.0, -0.0, 0.0, -4.0), (-0.0, 1.0, -0.0, 0.0), (0.0, -0.0, 1.0, -1.8), (-0.0, 0.0, -0.0, 1.0)))
ob_bloco_dungeon_wall_4791_2211_z0.location = (3.675, -4.0, 3.12)
ob_bloco_dungeon_wall_4791_2212_z0.parent = ob_parede_externa_leste_x4791_y2208_2222
ob_bloco_dungeon_wall_4791_2212_z0.matrix_parent_inverse = Matrix(((1.0, -0.0, 0.0, -4.0), (-0.0, 1.0, -0.0, 0.0), (0.0, -0.0, 1.0, -1.8), (-0.0, 0.0, -0.0, 1.0)))
ob_bloco_dungeon_wall_4791_2212_z0.location = (3.675, -3.0, 3.12)
ob_bloco_dungeon_wall_4791_2213_z0.parent = ob_parede_externa_leste_x4791_y2208_2222
ob_bloco_dungeon_wall_4791_2213_z0.matrix_parent_inverse = Matrix(((1.0, -0.0, 0.0, -4.0), (-0.0, 1.0, -0.0, 0.0), (0.0, -0.0, 1.0, -1.8), (-0.0, 0.0, -0.0, 1.0)))
ob_bloco_dungeon_wall_4791_2213_z0.location = (3.675, -2.0, 3.12)
ob_bloco_dungeon_wall_4791_2214_z0.parent = ob_parede_externa_leste_x4791_y2208_2222
ob_bloco_dungeon_wall_4791_2214_z0.matrix_parent_inverse = Matrix(((1.0, -0.0, 0.0, -4.0), (-0.0, 1.0, -0.0, 0.0), (0.0, -0.0, 1.0, -1.8), (-0.0, 0.0, -0.0, 1.0)))
ob_bloco_dungeon_wall_4791_2214_z0.location = (3.675, -1.0, 3.12)
ob_bloco_dungeon_wall_4791_2215_z0.parent = ob_parede_externa_leste_x4791_y2208_2222
ob_bloco_dungeon_wall_4791_2215_z0.matrix_parent_inverse = Matrix(((1.0, -0.0, 0.0, -4.0), (-0.0, 1.0, -0.0, 0.0), (0.0, -0.0, 1.0, -1.8), (-0.0, 0.0, -0.0, 1.0)))
ob_bloco_dungeon_wall_4791_2215_z0.location = (3.675, 0.0, 3.12)
ob_bloco_dungeon_wall_4791_2216_z0.parent = ob_parede_externa_leste_x4791_y2208_2222
ob_bloco_dungeon_wall_4791_2216_z0.matrix_parent_inverse = Matrix(((1.0, -0.0, 0.0, -4.0), (-0.0, 1.0, -0.0, 0.0), (0.0, -0.0, 1.0, -1.8), (-0.0, 0.0, -0.0, 1.0)))
ob_bloco_dungeon_wall_4791_2216_z0.location = (3.675, 1.0, 3.12)
ob_bloco_dungeon_wall_4791_2217_z0.parent = ob_parede_externa_leste_x4791_y2208_2222
ob_bloco_dungeon_wall_4791_2217_z0.matrix_parent_inverse = Matrix(((1.0, -0.0, 0.0, -4.0), (-0.0, 1.0, -0.0, 0.0), (0.0, -0.0, 1.0, -1.8), (-0.0, 0.0, -0.0, 1.0)))
ob_bloco_dungeon_wall_4791_2217_z0.location = (3.675, 2.0, 3.12)
ob_bloco_dungeon_wall_4791_2218_z0.parent = ob_parede_externa_leste_x4791_y2208_2222
ob_bloco_dungeon_wall_4791_2218_z0.matrix_parent_inverse = Matrix(((1.0, -0.0, 0.0, -4.0), (-0.0, 1.0, -0.0, 0.0), (0.0, -0.0, 1.0, -1.8), (-0.0, 0.0, -0.0, 1.0)))
ob_bloco_dungeon_wall_4791_2218_z0.location = (3.675, 3.0, 3.12)
ob_bloco_dungeon_wall_4791_2219_z0.parent = ob_parede_externa_leste_x4791_y2208_2222
ob_bloco_dungeon_wall_4791_2219_z0.matrix_parent_inverse = Matrix(((1.0, -0.0, 0.0, -4.0), (-0.0, 1.0, -0.0, 0.0), (0.0, -0.0, 1.0, -1.8), (-0.0, 0.0, -0.0, 1.0)))
ob_bloco_dungeon_wall_4791_2219_z0.location = (3.675, 4.0, 3.12)
ob_bloco_dungeon_wall_4791_2220_z0.parent = ob_parede_externa_leste_x4791_y2208_2222
ob_bloco_dungeon_wall_4791_2220_z0.matrix_parent_inverse = Matrix(((1.0, -0.0, 0.0, -4.0), (-0.0, 1.0, -0.0, 0.0), (0.0, -0.0, 1.0, -1.8), (-0.0, 0.0, -0.0, 1.0)))
ob_bloco_dungeon_wall_4791_2220_z0.location = (3.675, 5.0, 3.12)
ob_bloco_dungeon_wall_4791_2221_z0.parent = ob_parede_externa_leste_x4791_y2208_2222
ob_bloco_dungeon_wall_4791_2221_z0.matrix_parent_inverse = Matrix(((1.0, -0.0, 0.0, -4.0), (-0.0, 1.0, -0.0, 0.0), (0.0, -0.0, 1.0, -1.8), (-0.0, 0.0, -0.0, 1.0)))
ob_bloco_dungeon_wall_4791_2221_z0.location = (3.675, 6.0, 3.12)
ob_bloco_dungeon_wall_4791_2222_z0.parent = ob_parede_externa_leste_x4791_y2208_2222
ob_bloco_dungeon_wall_4791_2222_z0.matrix_parent_inverse = Matrix(((1.0, -0.0, 0.0, -4.0), (-0.0, 1.0, -0.0, 0.0), (0.0, -0.0, 1.0, -1.8), (-0.0, 0.0, -0.0, 1.0)))
ob_bloco_dungeon_wall_4791_2222_z0.location = (3.675, 7.0, 3.12)
ob_parede_interna_ew_03_y2208_x4786_4786.location = (-1.0, -7.0, 1.8)
ob_parede_interna_ew_03_y2208_x4786_4786.empty_display_type = 'CUBE'
ob_bloco_dungeon_arch_4786_2208_z0.parent = ob_parede_interna_ew_03_y2208_x4786_4786
ob_bloco_dungeon_arch_4786_2208_z0.matrix_parent_inverse = Matrix(((1.0, -0.0, 0.0, 1.0), (-0.0, 1.0, -0.0, 7.0), (0.0, -0.0, 1.0, -1.8), (-0.0, 0.0, -0.0, 1.0)))
ob_bloco_dungeon_arch_4786_2208_z0.location = (-1.0, -7.325, 3.12)
ob_parede_interna_ew_04_y2208_x4789_4789.location = (2.0, -7.0, 1.8)
ob_parede_interna_ew_04_y2208_x4789_4789.empty_display_type = 'CUBE'
ob_bloco_dungeon_arch_4789_2208_z0.parent = ob_parede_interna_ew_04_y2208_x4789_4789
ob_bloco_dungeon_arch_4789_2208_z0.matrix_parent_inverse = Matrix(((1.0, -0.0, 0.0, -2.0), (-0.0, 1.0, -0.0, 7.0), (0.0, -0.0, 1.0, -1.8), (-0.0, 0.0, -0.0, 1.0)))
ob_bloco_dungeon_arch_4789_2208_z0.location = (2.0, -7.325, 3.12)
ob_pisos_lajes.location = (0.0, 0.0, 0.0)
ob_pisos_lajes.empty_display_type = 'CUBE'
ob_piso_grasses_4783_2222_z_15.parent = ob_pisos_lajes
ob_piso_grasses_4783_2222_z_15.location = (-4.0, 7.0, -0.05)
ob_piso_grasses_4783_2223_z_15.parent = ob_pisos_lajes
ob_piso_grasses_4783_2223_z_15.location = (-4.0, 8.0, -0.05)
ob_escadas_corrim_os.location = (0.0, 0.0, 0.0)
ob_escadas_corrim_os.empty_display_type = 'CUBE'
ob_degrau_4784_2208_z0.parent = ob_escadas_corrim_os
ob_degrau_4784_2208_z0.location = (-3.0, -7.0, 1.925)
ob_degrau_4784_2214_z0.parent = ob_escadas_corrim_os
ob_degrau_4784_2214_z0.location = (-3.0, -1.0, 1.925)
ob_degrau_4784_2215_z0.parent = ob_escadas_corrim_os
ob_degrau_4784_2215_z0.location = (-3.0, 0.0, 1.925)
ob_moveis_decoracoes.location = (0.0, 0.0, 0.0)
ob_moveis_decoracoes.empty_display_type = 'CUBE'
ob_movel_grasses_4783_2208_z14.parent = ob_moveis_decoracoes
ob_movel_grasses_4783_2208_z14.location = (-4.0, -7.0, 3.54)
ob_movel_torch_holder_4785_2208_z15.parent = ob_moveis_decoracoes
ob_movel_torch_holder_4785_2208_z15.location = (-2.0, -7.0, 4.5)
ob_movel_torch_holder_4790_2208_z15.parent = ob_moveis_decoracoes
ob_movel_torch_holder_4790_2208_z15.location = (3.0, -7.0, 4.5)

# ---- collection membership
col_01_paredes_externas.objects.link(ob_parede_externa_norte_y2207_x4784_4786)
col_01_paredes_externas.objects.link(ob_bloco_dungeon_wall_4784_2207_z0)
col_01_paredes_externas.objects.link(ob_bloco_dungeon_wall_4785_2207_z0)
col_01_paredes_externas.objects.link(ob_bloco_dungeon_arch_4786_2207_z0)
col_01_paredes_externas.objects.link(ob_bloco_dungeon_wall_4786_2207_z0)
col_01_paredes_externas.objects.link(ob_parede_externa_norte_y2207_x4789_4791)
col_01_paredes_externas.objects.link(ob_bloco_dungeon_arch_4789_2207_z0)
col_01_paredes_externas.objects.link(ob_bloco_dungeon_wall_4789_2207_z0)
col_01_paredes_externas.objects.link(ob_bloco_dungeon_wall_4790_2207_z0)
col_01_paredes_externas.objects.link(ob_bloco_dungeon_wall_4791_2207_z0)
col_01_paredes_externas.objects.link(ob_bloco_dungeon_wall_4791_2207_z0_001)
col_01_paredes_externas.objects.link(ob_parede_externa_sul_y2223_x4784_4791)
col_01_paredes_externas.objects.link(ob_bloco_dungeon_wall_4784_2223_z0)
col_01_paredes_externas.objects.link(ob_bloco_dungeon_wall_4785_2223_z0)
col_01_paredes_externas.objects.link(ob_bloco_dungeon_wall_4786_2223_z0)
col_01_paredes_externas.objects.link(ob_bloco_dungeon_wall_4787_2223_z0)
col_01_paredes_externas.objects.link(ob_bloco_dungeon_wall_4788_2223_z0)
col_01_paredes_externas.objects.link(ob_bloco_dungeon_wall_4789_2223_z0)
col_01_paredes_externas.objects.link(ob_bloco_dungeon_wall_4790_2223_z0)
col_01_paredes_externas.objects.link(ob_bloco_dungeon_wall_4791_2223_z0)
col_01_paredes_externas.objects.link(ob_parede_externa_leste_x4791_y2208_2222)
col_01_paredes_externas.objects.link(ob_bloco_dungeon_wall_4791_2208_z0)
col_01_paredes_externas.objects.link(ob_bloco_dungeon_wall_4791_2209_z0)
col_01_paredes_externas.objects.link(ob_bloco_dungeon_wall_4791_2210_z0)
col_01_paredes_externas.objects.link(ob_bloco_dungeon_wall_4791_2211_z0)
col_01_paredes_externas.objects.link(ob_bloco_dungeon_wall_4791_2212_z0)
col_01_paredes_externas.objects.link(ob_bloco_dungeon_wall_4791_2213_z0)
col_01_paredes_externas.objects.link(ob_bloco_dungeon_wall_4791_2214_z0)
col_01_paredes_externas.objects.link(ob_bloco_dungeon_wall_4791_2215_z0)
col_01_paredes_externas.objects.link(ob_bloco_dungeon_wall_4791_2216_z0)
col_01_paredes_externas.objects.link(ob_bloco_dungeon_wall_4791_2217_z0)
col_01_paredes_externas.objects.link(ob_bloco_dungeon_wall_4791_2218_z0)
col_01_paredes_externas.objects.link(ob_bloco_dungeon_wall_4791_2219_z0)
col_01_paredes_externas.objects.link(ob_bloco_dungeon_wall_4791_2220_z0)
col_01_paredes_externas.objects.link(ob_bloco_dungeon_wall_4791_2221_z0)
col_01_paredes_externas.objects.link(ob_bloco_dungeon_wall_4791_2222_z0)
col_02_paredes_internas.objects.link(ob_parede_interna_ew_03_y2208_x4786_4786)
col_02_paredes_internas.objects.link(ob_bloco_dungeon_arch_4786_2208_z0)
col_02_paredes_internas.objects.link(ob_parede_interna_ew_04_y2208_x4789_4789)
col_02_paredes_internas.objects.link(ob_bloco_dungeon_arch_4789_2208_z0)
col_03_pisos_escadas.objects.link(ob_pisos_lajes)
col_03_pisos_escadas.objects.link(ob_piso_grasses_4783_2222_z_15)
col_03_pisos_escadas.objects.link(ob_piso_grasses_4783_2223_z_15)
col_03_pisos_escadas.objects.link(ob_escadas_corrim_os)
col_03_pisos_escadas.objects.link(ob_degrau_4784_2208_z0)
col_03_pisos_escadas.objects.link(ob_degrau_4784_2214_z0)
col_03_pisos_escadas.objects.link(ob_degrau_4784_2215_z0)
col_04_moveis_decoracoes.objects.link(ob_moveis_decoracoes)
col_04_moveis_decoracoes.objects.link(ob_movel_grasses_4783_2208_z14)
col_04_moveis_decoracoes.objects.link(ob_movel_torch_holder_4785_2208_z15)
col_04_moveis_decoracoes.objects.link(ob_movel_torch_holder_4790_2208_z15)

# ---- scene / render settings (as saved in the file)
scene.frame_start = 1; scene.frame_end = 250; scene.frame_set(1)
scene.render.engine = 'BLENDER_EEVEE_NEXT'
scene.render.bake_bias = 0.0
scene.render.bake_samples = 0
scene.cycles.sampling_pattern = 'TABULATED_SOBOL'
scene.eevee.use_volume_custom_range = False
bpy.context.view_layer.update()

# ---- added for rendering (the .blend has no active camera and no usable light): camera, sun + grey world if the file has none
cam_auto = bpy.data.cameras.new('AutoCamera')
cam_auto.lens = 50.0
cam_auto.sensor_width = 36.0
cam_auto.clip_end = 1000.0
ob_auto_camera = bpy.data.objects.new('AutoCamera', cam_auto)
scene.collection.objects.link(ob_auto_camera)
ob_auto_camera.location = (18.5103, -22.2123, 17.4582)
ob_auto_camera.rotation_euler = (1.09748, -7.21219e-08, 0.694738)
scene.camera = ob_auto_camera
light_auto_sun = bpy.data.lights.new('AutoSun', 'SUN')
light_auto_sun.energy = 3.0
light_auto_sun.angle = 0.0523599
ob_auto_sun = bpy.data.objects.new('AutoSun', light_auto_sun)
scene.collection.objects.link(ob_auto_sun)
ob_auto_sun.rotation_euler = (0.872665, 0.174533, 0.523599)
if scene.world is None:
    world_auto = bpy.data.worlds.new('AutoWorld')
    world_auto.color = (0.3, 0.3, 0.3)
    scene.world = world_auto
bpy.context.view_layer.update()
